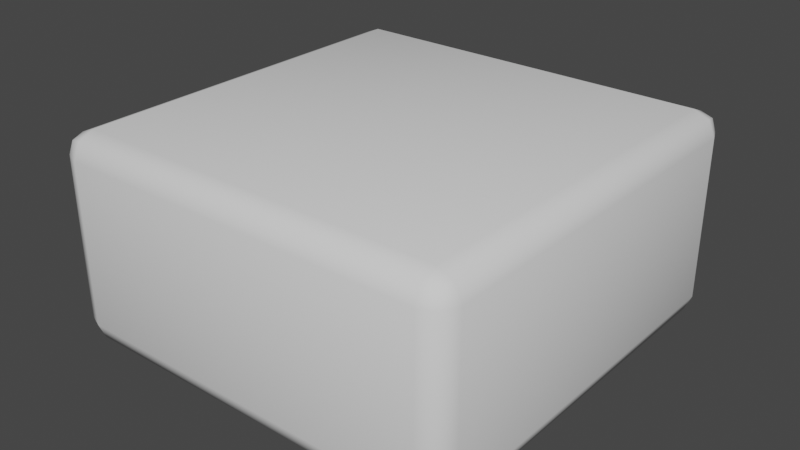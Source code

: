 # Source: shortBlock.blend  (saved by Blender 3.1.7; exported with 4.5.12 LTS)
import bpy
from mathutils import Matrix  # noqa: F401  (used for matrix-valued properties, if any)

bpy.ops.wm.read_factory_settings(use_empty=True)
scene = bpy.context.scene
scene.name = 'Scene'

# ---- collections
col_collection = bpy.data.collections.new('Collection'); scene.collection.children.link(col_collection)

# ---- world
world_world = bpy.data.worlds.new('World'); scene.world = world_world
world_world.use_nodes = True; world_world.node_tree.nodes.clear()
_N = world_world.node_tree.nodes; _L = world_world.node_tree.links
n0 = _N.new('ShaderNodeOutputWorld'); n0.name = 'World Output'; n0.location = (300, 300)
n1 = _N.new('ShaderNodeBackground'); n1.name = 'Background'; n1.location = (10, 300)
n1.inputs[0].default_value = (0.05088, 0.05088, 0.05088, 1.0)
_L.new(n1.outputs[0], n0.inputs[0])
n0.is_active_output = True
world_world.color = (0.05088, 0.05088, 0.05088)
world_world.use_sun_shadow = False
world_world.sun_shadow_jitter_overblur = 0.0

# ---- meshes
me_cube = bpy.data.meshes.new('Cube')
me_cube.from_pydata([(-0.89, -0.89, -0.5), (-0.89, -1.0, -0.39), (-1.0, -0.89, -0.39), (-0.89, -0.9678, -0.4678), (-0.9535, -0.9535, -0.4535), (-0.9678, -0.9678, -0.39), (-0.9678, -0.89, -0.4678), (-0.89, -1.0, 0.39), (-0.89, -0.89, 0.5), (-1.0, -0.89, 0.39), (-0.89, -0.9678, 0.4678), (-0.9535, -0.9535, 0.4535), (-0.9678, -0.89, 0.4678), (-0.9678, -0.9678, 0.39), (-0.89, 0.89, -0.5), (-1.0, 0.89, -0.39), (-0.89, 1.0, -0.39), (-0.9678, 0.89, -0.4678), (-0.9535, 0.9535, -0.4535), (-0.9678, 0.9678, -0.39), (-0.89, 0.9678, -0.4678), (-0.89, 0.89, 0.5), (-0.89, 1.0, 0.39), (-1.0, 0.89, 0.39), (-0.89, 0.9678, 0.4678), (-0.9535, 0.9535, 0.4535), (-0.9678, 0.9678, 0.39), (-0.9678, 0.89, 0.4678), (0.89, -0.89, -0.5), (1.0, -0.89, -0.39), (0.89, -1.0, -0.39), (0.9678, -0.89, -0.4678), (0.9535, -0.9535, -0.4535), (0.9678, -0.9678, -0.39), (0.89, -0.9678, -0.4678), (0.89, -0.89, 0.5), (0.89, -1.0, 0.39), (1.0, -0.89, 0.39), (0.89, -0.9678, 0.4678), (0.9535, -0.9535, 0.4535), (0.9678, -0.9678, 0.39), (0.9678, -0.89, 0.4678), (0.89, 0.89, -0.5), (0.89, 1.0, -0.39), (1.0, 0.89, -0.39), (0.89, 0.9678, -0.4678), (0.9535, 0.9535, -0.4535), (0.9678, 0.9678, -0.39), (0.9678, 0.89, -0.4678), (0.89, 0.89, 0.5), (1.0, 0.89, 0.39), (0.89, 1.0, 0.39), (0.9678, 0.89, 0.4678), (0.9535, 0.9535, 0.4535), (0.9678, 0.9678, 0.39), (0.89, 0.9678, 0.4678)], [], [(30, 36, 7, 1), (44, 50, 37, 29), (49, 21, 8, 35), (2, 9, 23, 15), (16, 22, 51, 43), (0, 3, 4, 6), (1, 5, 4, 3), (2, 6, 4, 5), (7, 10, 11, 13), (8, 12, 11, 10), (9, 13, 11, 12), (14, 17, 18, 20), (15, 19, 18, 17), (16, 20, 18, 19), (21, 24, 25, 27), (22, 26, 25, 24), (23, 27, 25, 26), (28, 31, 32, 34), (29, 33, 32, 31), (30, 34, 32, 33), (35, 38, 39, 41), (36, 40, 39, 38), (37, 41, 39, 40), (42, 45, 46, 48), (43, 47, 46, 45), (44, 48, 46, 47), (49, 52, 53, 55), (50, 54, 53, 52), (51, 55, 53, 54), (14, 0, 6, 17), (17, 6, 2, 15), (1, 7, 13, 5), (5, 13, 9, 2), (8, 21, 27, 12), (12, 27, 23, 9), (22, 16, 19, 26), (26, 19, 15, 23), (42, 14, 20, 45), (45, 20, 16, 43), (21, 49, 55, 24), (24, 55, 51, 22), (50, 44, 47, 54), (54, 47, 43, 51), (28, 42, 48, 31), (31, 48, 44, 29), (49, 35, 41, 52), (52, 41, 37, 50), (36, 30, 33, 40), (40, 33, 29, 37), (0, 28, 34, 3), (3, 34, 30, 1), (35, 8, 10, 38), (38, 10, 7, 36), (14, 42, 28, 0)])
me_cube.polygons.foreach_set('use_smooth', [True] * 54)
_uv = me_cube.uv_layers.new(name='UVMap')
_uv.uv.foreach_set('vector', [0.945, 0.305, 0.945, 0.695, 0.055, 0.695, 0.055, 0.305, 0.945, 0.305, 0.945, 0.695, 0.055, 0.695, 0.055, 0.305, 0.945, 0.945, 0.055, 0.945, 0.055, 0.055, 0.945, 0.055, 0.055, 0.305, 0.055, 0.695, 0.945, 0.695, 0.945, 0.305, 0.055, 0.305, 0.055, 0.695, 0.945, 0.695, 0.945, 0.305, 0.055, 0.055, 0.055, 0.0, 0.02325, 0.0, 0.0, 0.055, 0.055, 0.305, 0.0, 0.305, 0.0, 0.2732, 0.055, 0.25, 0.055, 0.305, 0.055, 0.25, 0.02325, 0.25, 0.0, 0.305, 0.055, 0.695, 0.055, 0.75, 0.02325, 0.75, 0.0, 0.695, 0.055, 0.055, 0.0, 0.055, 0.0, 0.02325, 0.055, 0.0, 0.055, 0.695, 0.0, 0.695, 0.0, 0.7268, 0.055, 0.75, 0.055, 0.945, 0.0, 0.945, 0.0, 0.9768, 0.055, 1.0, 0.945, 0.305, 1.0, 0.305, 1.0, 0.2732, 0.945, 0.25, 0.055, 0.305, 0.055, 0.25, 0.02325, 0.25, 0.0, 0.305, 0.055, 0.945, 0.055, 1.0, 0.02325, 1.0, 0.0, 0.945, 0.055, 0.695, 0.0, 0.695, 0.0, 0.7268, 0.055, 0.75, 0.945, 0.695, 0.945, 0.75, 0.9768, 0.75, 1.0, 0.695, 0.945, 0.055, 1.0, 0.055, 1.0, 0.02325, 0.945, 0.0, 0.055, 0.305, 0.0, 0.305, 0.0, 0.2732, 0.055, 0.25, 0.945, 0.305, 0.945, 0.25, 0.9768, 0.25, 1.0, 0.305, 0.945, 0.055, 0.945, 0.0, 0.9768, 0.0, 1.0, 0.055, 0.945, 0.695, 1.0, 0.695, 1.0, 0.7268, 0.945, 0.75, 0.055, 0.695, 0.055, 0.75, 0.02325, 0.75, 0.0, 0.695, 0.945, 0.945, 0.945, 1.0, 0.9768, 1.0, 1.0, 0.945, 0.945, 0.305, 1.0, 0.305, 1.0, 0.2732, 0.945, 0.25, 0.945, 0.305, 0.945, 0.25, 0.9768, 0.25, 1.0, 0.305, 0.945, 0.945, 1.0, 0.945, 1.0, 0.9768, 0.945, 1.0, 0.945, 0.695, 1.0, 0.695, 1.0, 0.7268, 0.945, 0.75, 0.945, 0.695, 0.945, 0.75, 0.9768, 0.75, 1.0, 0.695, 0.055, 0.945, 0.055, 0.055, 0.0, 0.055, 0.0, 0.945, 0.945, 0.25, 0.055, 0.25, 0.055, 0.305, 0.945, 0.305, 0.055, 0.305, 0.055, 0.695, 0.0, 0.695, 0.0, 0.305, 0.0, 0.305, 0.0, 0.695, 0.055, 0.695, 0.055, 0.305, 0.055, 0.055, 0.055, 0.945, 0.0, 0.945, 0.0, 0.055, 0.055, 0.75, 0.945, 0.75, 0.945, 0.695, 0.055, 0.695, 0.055, 0.695, 0.055, 0.305, 0.0, 0.305, 0.0, 0.695, 1.0, 0.695, 1.0, 0.305, 0.945, 0.305, 0.945, 0.695, 0.945, 0.945, 0.055, 0.945, 0.055, 1.0, 0.945, 1.0, 0.945, 0.25, 0.055, 0.25, 0.055, 0.305, 0.945, 0.305, 0.055, 0.945, 0.945, 0.945, 0.945, 1.0, 0.055, 1.0, 0.055, 0.75, 0.945, 0.75, 0.945, 0.695, 0.055, 0.695, 0.945, 0.695, 0.945, 0.305, 1.0, 0.305, 1.0, 0.695, 1.0, 0.695, 1.0, 0.305, 0.945, 0.305, 0.945, 0.695, 0.945, 0.055, 0.945, 0.945, 1.0, 0.945, 1.0, 0.055, 0.055, 0.25, 0.945, 0.25, 0.945, 0.305, 0.055, 0.305, 0.945, 0.945, 0.945, 0.055, 1.0, 0.055, 1.0, 0.945, 0.945, 0.75, 0.055, 0.75, 0.055, 0.695, 0.945, 0.695, 0.945, 0.695, 0.945, 0.305, 1.0, 0.305, 1.0, 0.695, 0.0, 0.695, 0.0, 0.305, 0.055, 0.305, 0.055, 0.695, 0.055, 0.055, 0.945, 0.055, 0.945, 0.0, 0.055, 0.0, 0.055, 0.25, 0.945, 0.25, 0.945, 0.305, 0.055, 0.305, 0.945, 0.055, 0.055, 0.055, 0.055, 0.0, 0.945, 0.0, 0.945, 0.75, 0.055, 0.75, 0.055, 0.695, 0.945, 0.695, 0.055, 0.945, 0.945, 0.945, 0.945, 0.055, 0.055, 0.055])
me_cube.use_remesh_fix_poles = True
me_cube.use_remesh_preserve_attributes = False
me_cube.update()

# ---- objects
ob_cube = bpy.data.objects.new('Cube', me_cube)

# ---- transforms, parenting, visibility, modifiers, constraints
ob_cube.location = (0.0, 0.0, 0.0)

# ---- collection membership
col_collection.objects.link(ob_cube)

# ---- scene / render settings (as saved in the file)
scene.frame_start = 1; scene.frame_end = 250; scene.frame_set(1)
scene.render.engine = 'BLENDER_EEVEE_NEXT'
scene.cycles.sampling_pattern = 'TABULATED_SOBOL'
scene.cycles.use_light_tree = False
scene.view_settings.view_transform = 'Filmic'
bpy.context.view_layer.update()

# ---- added for rendering (the .blend has no active camera and no usable light): camera, sun
cam_auto = bpy.data.cameras.new('AutoCamera')
cam_auto.lens = 50.0
cam_auto.sensor_width = 36.0
cam_auto.clip_end = 1000.0
ob_auto_camera = bpy.data.objects.new('AutoCamera', cam_auto)
scene.collection.objects.link(ob_auto_camera)
ob_auto_camera.location = (2.77567, -3.33081, 2.22054)
ob_auto_camera.rotation_euler = (1.09748, -7.21219e-08, 0.694738)
scene.camera = ob_auto_camera
light_auto_sun = bpy.data.lights.new('AutoSun', 'SUN')
light_auto_sun.energy = 3.0
light_auto_sun.angle = 0.0523599
ob_auto_sun = bpy.data.objects.new('AutoSun', light_auto_sun)
scene.collection.objects.link(ob_auto_sun)
ob_auto_sun.rotation_euler = (0.872665, 0.174533, 0.523599)
bpy.context.view_layer.update()
